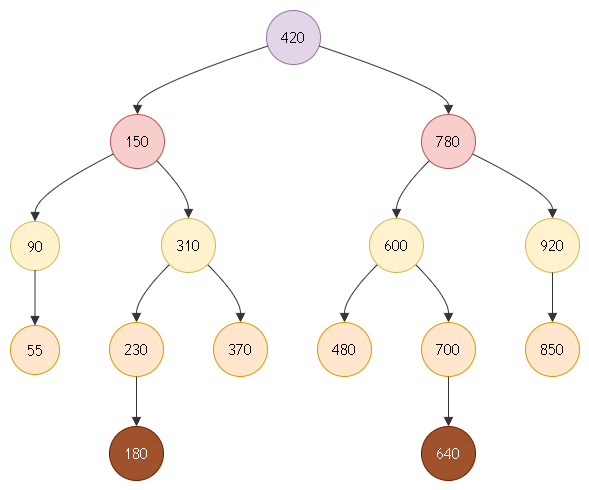

The diagram above was exported from draw.io. Its source (the exported page's mxGraphModel, read from the mxfile embedded in the PNG):
<mxGraphModel dx="649" dy="535" grid="1" gridSize="10" guides="1" tooltips="1" connect="1" arrows="1" fold="1" page="1" pageScale="1" pageWidth="850" pageHeight="1100" math="0" shadow="0">
  <root>
    <mxCell id="0" />
    <mxCell id="1" parent="0" />
    <UserObject label="" mermaidData="{&#10;  &quot;data&quot;: &quot;graph TD\nn420((420)) --&gt; n150((150))\nn420 --&gt; n780((780))\nn150 --&gt; n90((90))\nn150 --&gt; n310((310))\nn780 --&gt; n600((600))\nn780 --&gt; n920((920))\nn90 --&gt; n55((55))\nn310 --&gt; n230((230))\nn310 --&gt; n370((370))\nn600 --&gt; n480((480))\nn600 --&gt; n700((700))\nn920 --&gt; n850((850))\nn230 --&gt; n180((180))\nn700 --&gt; n640((640))\n&quot;,&#10;  &quot;config&quot;: null&#10;}" id="-P0tYHq1PWif93SqlOGs-1">
      <mxCell connectable="0" parent="1" style="group;transparentBounds=1;editIcon=1;lockedGroup=0;groupPadding=10;" vertex="1">
        <mxGeometry as="geometry" />
      </mxCell>
    </UserObject>
    <UserObject label="420" mermaidId="n:n420" mermaidBaseStyle="ellipse;html=1;aspect=fixed;strokeWidth=1;whiteSpace=wrap;fillColor=light-dark(#ECECFF,#1f2020);strokeColor=light-dark(#9370DB,#cccccc);fontColor=light-dark(#333333,#cccccc);fontFamily=Trebuchet MS,Verdana,Arial,sans-serif;fontSize=16;" mermaidBaseValue="420" id="-P0tYHq1PWif93SqlOGs-2">
      <mxCell parent="-P0tYHq1PWif93SqlOGs-1" style="ellipse;html=1;aspect=fixed;strokeWidth=1;whiteSpace=wrap;fillColor=#e1d5e7;strokeColor=#9673a6;fontFamily=Trebuchet MS,Verdana,Arial,sans-serif;fontSize=16;" vertex="1">
        <mxGeometry height="54" width="54" x="286" y="30" as="geometry" />
      </mxCell>
    </UserObject>
    <UserObject label="150" mermaidId="n:n150" mermaidBaseStyle="ellipse;html=1;aspect=fixed;strokeWidth=1;whiteSpace=wrap;fillColor=light-dark(#ECECFF,#1f2020);strokeColor=light-dark(#9370DB,#cccccc);fontColor=light-dark(#333333,#cccccc);fontFamily=Trebuchet MS,Verdana,Arial,sans-serif;fontSize=16;" mermaidBaseValue="150" id="-P0tYHq1PWif93SqlOGs-3">
      <mxCell parent="-P0tYHq1PWif93SqlOGs-1" style="ellipse;html=1;aspect=fixed;strokeWidth=1;whiteSpace=wrap;fillColor=#f8cecc;strokeColor=#b85450;fontFamily=Trebuchet MS,Verdana,Arial,sans-serif;fontSize=16;" vertex="1">
        <mxGeometry height="54" width="54" x="130" y="134" as="geometry" />
      </mxCell>
    </UserObject>
    <UserObject label="780" mermaidId="n:n780" mermaidBaseStyle="ellipse;html=1;aspect=fixed;strokeWidth=1;whiteSpace=wrap;fillColor=light-dark(#ECECFF,#1f2020);strokeColor=light-dark(#9370DB,#cccccc);fontColor=light-dark(#333333,#cccccc);fontFamily=Trebuchet MS,Verdana,Arial,sans-serif;fontSize=16;" mermaidBaseValue="780" id="-P0tYHq1PWif93SqlOGs-4">
      <mxCell parent="-P0tYHq1PWif93SqlOGs-1" style="ellipse;html=1;aspect=fixed;strokeWidth=1;whiteSpace=wrap;fillColor=#f8cecc;strokeColor=#b85450;fontFamily=Trebuchet MS,Verdana,Arial,sans-serif;fontSize=16;" vertex="1">
        <mxGeometry height="54" width="54" x="441" y="134" as="geometry" />
      </mxCell>
    </UserObject>
    <UserObject label="90" mermaidId="n:n90" mermaidBaseStyle="ellipse;html=1;aspect=fixed;strokeWidth=1;whiteSpace=wrap;fillColor=light-dark(#ECECFF,#1f2020);strokeColor=light-dark(#9370DB,#cccccc);fontColor=light-dark(#333333,#cccccc);fontFamily=Trebuchet MS,Verdana,Arial,sans-serif;fontSize=16;" mermaidBaseValue="90" id="-P0tYHq1PWif93SqlOGs-5">
      <mxCell parent="-P0tYHq1PWif93SqlOGs-1" style="ellipse;html=1;aspect=fixed;strokeWidth=1;whiteSpace=wrap;fillColor=#fff2cc;strokeColor=#d6b656;fontFamily=Trebuchet MS,Verdana,Arial,sans-serif;fontSize=16;" vertex="1">
        <mxGeometry height="49" width="49" x="30" y="241" as="geometry" />
      </mxCell>
    </UserObject>
    <UserObject label="310" mermaidId="n:n310" mermaidBaseStyle="ellipse;html=1;aspect=fixed;strokeWidth=1;whiteSpace=wrap;fillColor=light-dark(#ECECFF,#1f2020);strokeColor=light-dark(#9370DB,#cccccc);fontColor=light-dark(#333333,#cccccc);fontFamily=Trebuchet MS,Verdana,Arial,sans-serif;fontSize=16;" mermaidBaseValue="310" id="-P0tYHq1PWif93SqlOGs-6">
      <mxCell parent="-P0tYHq1PWif93SqlOGs-1" style="ellipse;html=1;aspect=fixed;strokeWidth=1;whiteSpace=wrap;fillColor=#fff2cc;strokeColor=#d6b656;fontFamily=Trebuchet MS,Verdana,Arial,sans-serif;fontSize=16;" vertex="1">
        <mxGeometry height="54" width="54" x="181" y="238" as="geometry" />
      </mxCell>
    </UserObject>
    <UserObject label="600" mermaidId="n:n600" mermaidBaseStyle="ellipse;html=1;aspect=fixed;strokeWidth=1;whiteSpace=wrap;fillColor=light-dark(#ECECFF,#1f2020);strokeColor=light-dark(#9370DB,#cccccc);fontColor=light-dark(#333333,#cccccc);fontFamily=Trebuchet MS,Verdana,Arial,sans-serif;fontSize=16;" mermaidBaseValue="600" id="-P0tYHq1PWif93SqlOGs-7">
      <mxCell parent="-P0tYHq1PWif93SqlOGs-1" style="ellipse;html=1;aspect=fixed;strokeWidth=1;whiteSpace=wrap;fillColor=#fff2cc;strokeColor=#d6b656;fontFamily=Trebuchet MS,Verdana,Arial,sans-serif;fontSize=16;" vertex="1">
        <mxGeometry height="54" width="54" x="389" y="238" as="geometry" />
      </mxCell>
    </UserObject>
    <UserObject label="920" mermaidId="n:n920" mermaidBaseStyle="ellipse;html=1;aspect=fixed;strokeWidth=1;whiteSpace=wrap;fillColor=light-dark(#ECECFF,#1f2020);strokeColor=light-dark(#9370DB,#cccccc);fontColor=light-dark(#333333,#cccccc);fontFamily=Trebuchet MS,Verdana,Arial,sans-serif;fontSize=16;" mermaidBaseValue="920" id="-P0tYHq1PWif93SqlOGs-8">
      <mxCell parent="-P0tYHq1PWif93SqlOGs-1" style="ellipse;html=1;aspect=fixed;strokeWidth=1;whiteSpace=wrap;fillColor=#fff2cc;strokeColor=#d6b656;fontFamily=Trebuchet MS,Verdana,Arial,sans-serif;fontSize=16;" vertex="1">
        <mxGeometry height="54" width="54" x="545" y="238" as="geometry" />
      </mxCell>
    </UserObject>
    <UserObject label="55" mermaidId="n:n55" mermaidBaseStyle="ellipse;html=1;aspect=fixed;strokeWidth=1;whiteSpace=wrap;fillColor=light-dark(#ECECFF,#1f2020);strokeColor=light-dark(#9370DB,#cccccc);fontColor=light-dark(#333333,#cccccc);fontFamily=Trebuchet MS,Verdana,Arial,sans-serif;fontSize=16;" mermaidBaseValue="55" id="-P0tYHq1PWif93SqlOGs-9">
      <mxCell parent="-P0tYHq1PWif93SqlOGs-1" style="ellipse;html=1;aspect=fixed;strokeWidth=1;whiteSpace=wrap;fillColor=#ffe6cc;strokeColor=#d79b00;fontFamily=Trebuchet MS,Verdana,Arial,sans-serif;fontSize=16;" vertex="1">
        <mxGeometry height="49" width="49" x="30" y="345" as="geometry" />
      </mxCell>
    </UserObject>
    <UserObject label="230" mermaidId="n:n230" mermaidBaseStyle="ellipse;html=1;aspect=fixed;strokeWidth=1;whiteSpace=wrap;fillColor=light-dark(#ECECFF,#1f2020);strokeColor=light-dark(#9370DB,#cccccc);fontColor=light-dark(#333333,#cccccc);fontFamily=Trebuchet MS,Verdana,Arial,sans-serif;fontSize=16;" mermaidBaseValue="230" id="-P0tYHq1PWif93SqlOGs-10">
      <mxCell parent="-P0tYHq1PWif93SqlOGs-1" style="ellipse;html=1;aspect=fixed;strokeWidth=1;whiteSpace=wrap;fillColor=#ffe6cc;strokeColor=#d79b00;fontFamily=Trebuchet MS,Verdana,Arial,sans-serif;fontSize=16;" vertex="1">
        <mxGeometry height="54" width="54" x="129" y="342" as="geometry" />
      </mxCell>
    </UserObject>
    <UserObject label="370" mermaidId="n:n370" mermaidBaseStyle="ellipse;html=1;aspect=fixed;strokeWidth=1;whiteSpace=wrap;fillColor=light-dark(#ECECFF,#1f2020);strokeColor=light-dark(#9370DB,#cccccc);fontColor=light-dark(#333333,#cccccc);fontFamily=Trebuchet MS,Verdana,Arial,sans-serif;fontSize=16;" mermaidBaseValue="370" id="-P0tYHq1PWif93SqlOGs-11">
      <mxCell parent="-P0tYHq1PWif93SqlOGs-1" style="ellipse;html=1;aspect=fixed;strokeWidth=1;whiteSpace=wrap;fillColor=#ffe6cc;strokeColor=#d79b00;fontFamily=Trebuchet MS,Verdana,Arial,sans-serif;fontSize=16;" vertex="1">
        <mxGeometry height="54" width="54" x="233" y="342" as="geometry" />
      </mxCell>
    </UserObject>
    <UserObject label="480" mermaidId="n:n480" mermaidBaseStyle="ellipse;html=1;aspect=fixed;strokeWidth=1;whiteSpace=wrap;fillColor=light-dark(#ECECFF,#1f2020);strokeColor=light-dark(#9370DB,#cccccc);fontColor=light-dark(#333333,#cccccc);fontFamily=Trebuchet MS,Verdana,Arial,sans-serif;fontSize=16;" mermaidBaseValue="480" id="-P0tYHq1PWif93SqlOGs-12">
      <mxCell parent="-P0tYHq1PWif93SqlOGs-1" style="ellipse;html=1;aspect=fixed;strokeWidth=1;whiteSpace=wrap;fillColor=#ffe6cc;strokeColor=#d79b00;fontFamily=Trebuchet MS,Verdana,Arial,sans-serif;fontSize=16;" vertex="1">
        <mxGeometry height="54" width="54" x="337" y="342" as="geometry" />
      </mxCell>
    </UserObject>
    <UserObject label="700" mermaidId="n:n700" mermaidBaseStyle="ellipse;html=1;aspect=fixed;strokeWidth=1;whiteSpace=wrap;fillColor=light-dark(#ECECFF,#1f2020);strokeColor=light-dark(#9370DB,#cccccc);fontColor=light-dark(#333333,#cccccc);fontFamily=Trebuchet MS,Verdana,Arial,sans-serif;fontSize=16;" mermaidBaseValue="700" id="-P0tYHq1PWif93SqlOGs-13">
      <mxCell parent="-P0tYHq1PWif93SqlOGs-1" style="ellipse;html=1;aspect=fixed;strokeWidth=1;whiteSpace=wrap;fillColor=#ffe6cc;strokeColor=#d79b00;fontFamily=Trebuchet MS,Verdana,Arial,sans-serif;fontSize=16;" vertex="1">
        <mxGeometry height="54" width="54" x="441" y="342" as="geometry" />
      </mxCell>
    </UserObject>
    <UserObject label="850" mermaidId="n:n850" mermaidBaseStyle="ellipse;html=1;aspect=fixed;strokeWidth=1;whiteSpace=wrap;fillColor=light-dark(#ECECFF,#1f2020);strokeColor=light-dark(#9370DB,#cccccc);fontColor=light-dark(#333333,#cccccc);fontFamily=Trebuchet MS,Verdana,Arial,sans-serif;fontSize=16;" mermaidBaseValue="850" id="-P0tYHq1PWif93SqlOGs-14">
      <mxCell parent="-P0tYHq1PWif93SqlOGs-1" style="ellipse;html=1;aspect=fixed;strokeWidth=1;whiteSpace=wrap;fillColor=#ffe6cc;strokeColor=#d79b00;fontFamily=Trebuchet MS,Verdana,Arial,sans-serif;fontSize=16;" vertex="1">
        <mxGeometry height="54" width="54" x="545" y="342" as="geometry" />
      </mxCell>
    </UserObject>
    <UserObject label="180" mermaidId="n:n180" mermaidBaseStyle="ellipse;html=1;aspect=fixed;strokeWidth=1;whiteSpace=wrap;fillColor=light-dark(#ECECFF,#1f2020);strokeColor=light-dark(#9370DB,#cccccc);fontColor=light-dark(#333333,#cccccc);fontFamily=Trebuchet MS,Verdana,Arial,sans-serif;fontSize=16;" mermaidBaseValue="180" id="-P0tYHq1PWif93SqlOGs-15">
      <mxCell parent="-P0tYHq1PWif93SqlOGs-1" style="ellipse;html=1;aspect=fixed;strokeWidth=1;whiteSpace=wrap;fillColor=#a0522d;strokeColor=#6D1F00;fontColor=#ffffff;fontFamily=Trebuchet MS,Verdana,Arial,sans-serif;fontSize=16;" vertex="1">
        <mxGeometry height="54" width="54" x="129" y="446" as="geometry" />
      </mxCell>
    </UserObject>
    <UserObject label="640" mermaidId="n:n640" mermaidBaseStyle="ellipse;html=1;aspect=fixed;strokeWidth=1;whiteSpace=wrap;fillColor=light-dark(#ECECFF,#1f2020);strokeColor=light-dark(#9370DB,#cccccc);fontColor=light-dark(#333333,#cccccc);fontFamily=Trebuchet MS,Verdana,Arial,sans-serif;fontSize=16;" mermaidBaseValue="640" id="-P0tYHq1PWif93SqlOGs-16">
      <mxCell parent="-P0tYHq1PWif93SqlOGs-1" style="ellipse;html=1;aspect=fixed;strokeWidth=1;whiteSpace=wrap;fillColor=#a0522d;strokeColor=#6D1F00;fontColor=#ffffff;fontFamily=Trebuchet MS,Verdana,Arial,sans-serif;fontSize=16;" vertex="1">
        <mxGeometry height="54" width="54" x="441" y="446" as="geometry" />
      </mxCell>
    </UserObject>
    <UserObject label="" mermaidId="e:n420-&gt;n150#0" mermaidBaseStyle="curved=1;startArrow=none;endArrow=block;endSize=7;strokeColor=light-dark(#333333,#cccccc);exitX=0;exitY=0.67;entryX=0.5;entryY=0;" mermaidBaseValue="" id="-P0tYHq1PWif93SqlOGs-17">
      <mxCell edge="1" parent="-P0tYHq1PWif93SqlOGs-1" source="-P0tYHq1PWif93SqlOGs-2" style="curved=1;startArrow=none;endArrow=block;endSize=7;strokeColor=light-dark(#333333,#cccccc);exitX=0;exitY=0.67;entryX=0.5;entryY=0;" target="-P0tYHq1PWif93SqlOGs-3">
        <mxGeometry relative="1" as="geometry">
          <Array as="points">
            <mxPoint x="157" y="109" />
          </Array>
        </mxGeometry>
      </mxCell>
    </UserObject>
    <UserObject label="" mermaidId="e:n420-&gt;n780#0" mermaidBaseStyle="curved=1;startArrow=none;endArrow=block;endSize=7;strokeColor=light-dark(#333333,#cccccc);exitX=1;exitY=0.67;entryX=0.5;entryY=0;" mermaidBaseValue="" id="-P0tYHq1PWif93SqlOGs-18">
      <mxCell edge="1" parent="-P0tYHq1PWif93SqlOGs-1" source="-P0tYHq1PWif93SqlOGs-2" style="curved=1;startArrow=none;endArrow=block;endSize=7;strokeColor=light-dark(#333333,#cccccc);exitX=1;exitY=0.67;entryX=0.5;entryY=0;" target="-P0tYHq1PWif93SqlOGs-4">
        <mxGeometry relative="1" as="geometry">
          <Array as="points">
            <mxPoint x="468" y="109" />
          </Array>
        </mxGeometry>
      </mxCell>
    </UserObject>
    <UserObject label="" mermaidId="e:n150-&gt;n90#0" mermaidBaseStyle="curved=1;startArrow=none;endArrow=block;endSize=7;strokeColor=light-dark(#333333,#cccccc);exitX=0;exitY=0.76;entryX=0.51;entryY=0;" mermaidBaseValue="" id="-P0tYHq1PWif93SqlOGs-19">
      <mxCell edge="1" parent="-P0tYHq1PWif93SqlOGs-1" source="-P0tYHq1PWif93SqlOGs-3" style="curved=1;startArrow=none;endArrow=block;endSize=7;strokeColor=light-dark(#333333,#cccccc);exitX=0;exitY=0.76;entryX=0.51;entryY=0;" target="-P0tYHq1PWif93SqlOGs-5">
        <mxGeometry relative="1" as="geometry">
          <Array as="points">
            <mxPoint x="55" y="213" />
          </Array>
        </mxGeometry>
      </mxCell>
    </UserObject>
    <UserObject label="" mermaidId="e:n150-&gt;n310#0" mermaidBaseStyle="curved=1;startArrow=none;endArrow=block;endSize=7;strokeColor=light-dark(#333333,#cccccc);exitX=1;exitY=1;entryX=0.5;entryY=0;" mermaidBaseValue="" id="-P0tYHq1PWif93SqlOGs-20">
      <mxCell edge="1" parent="-P0tYHq1PWif93SqlOGs-1" source="-P0tYHq1PWif93SqlOGs-3" style="curved=1;startArrow=none;endArrow=block;endSize=7;strokeColor=light-dark(#333333,#cccccc);exitX=1;exitY=1;entryX=0.5;entryY=0;" target="-P0tYHq1PWif93SqlOGs-6">
        <mxGeometry relative="1" as="geometry">
          <Array as="points">
            <mxPoint x="208" y="213" />
          </Array>
        </mxGeometry>
      </mxCell>
    </UserObject>
    <UserObject label="" mermaidId="e:n780-&gt;n600#0" mermaidBaseStyle="curved=1;startArrow=none;endArrow=block;endSize=7;strokeColor=light-dark(#333333,#cccccc);exitX=0;exitY=1;entryX=0.5;entryY=0;" mermaidBaseValue="" id="-P0tYHq1PWif93SqlOGs-21">
      <mxCell edge="1" parent="-P0tYHq1PWif93SqlOGs-1" source="-P0tYHq1PWif93SqlOGs-4" style="curved=1;startArrow=none;endArrow=block;endSize=7;strokeColor=light-dark(#333333,#cccccc);exitX=0;exitY=1;entryX=0.5;entryY=0;" target="-P0tYHq1PWif93SqlOGs-7">
        <mxGeometry relative="1" as="geometry">
          <Array as="points">
            <mxPoint x="416" y="213" />
          </Array>
        </mxGeometry>
      </mxCell>
    </UserObject>
    <UserObject label="" mermaidId="e:n780-&gt;n920#0" mermaidBaseStyle="curved=1;startArrow=none;endArrow=block;endSize=7;strokeColor=light-dark(#333333,#cccccc);exitX=1;exitY=0.76;entryX=0.5;entryY=0;" mermaidBaseValue="" id="-P0tYHq1PWif93SqlOGs-22">
      <mxCell edge="1" parent="-P0tYHq1PWif93SqlOGs-1" source="-P0tYHq1PWif93SqlOGs-4" style="curved=1;startArrow=none;endArrow=block;endSize=7;strokeColor=light-dark(#333333,#cccccc);exitX=1;exitY=0.76;entryX=0.5;entryY=0;" target="-P0tYHq1PWif93SqlOGs-8">
        <mxGeometry relative="1" as="geometry">
          <Array as="points">
            <mxPoint x="572" y="213" />
          </Array>
        </mxGeometry>
      </mxCell>
    </UserObject>
    <UserObject label="" mermaidId="e:n90-&gt;n55#0" mermaidBaseStyle="curved=1;startArrow=none;endArrow=block;endSize=7;strokeColor=light-dark(#333333,#cccccc);exitX=0.51;exitY=1;entryX=0.51;entryY=0;" mermaidBaseValue="" id="-P0tYHq1PWif93SqlOGs-23">
      <mxCell edge="1" parent="-P0tYHq1PWif93SqlOGs-1" source="-P0tYHq1PWif93SqlOGs-5" style="curved=1;startArrow=none;endArrow=block;endSize=7;strokeColor=light-dark(#333333,#cccccc);exitX=0.51;exitY=1;entryX=0.51;entryY=0;" target="-P0tYHq1PWif93SqlOGs-9">
        <mxGeometry relative="1" as="geometry">
          <Array as="points" />
        </mxGeometry>
      </mxCell>
    </UserObject>
    <UserObject label="" mermaidId="e:n310-&gt;n230#0" mermaidBaseStyle="curved=1;startArrow=none;endArrow=block;endSize=7;strokeColor=light-dark(#333333,#cccccc);exitX=0;exitY=1;entryX=0.5;entryY=0;" mermaidBaseValue="" id="-P0tYHq1PWif93SqlOGs-24">
      <mxCell edge="1" parent="-P0tYHq1PWif93SqlOGs-1" source="-P0tYHq1PWif93SqlOGs-6" style="curved=1;startArrow=none;endArrow=block;endSize=7;strokeColor=light-dark(#333333,#cccccc);exitX=0;exitY=1;entryX=0.5;entryY=0;" target="-P0tYHq1PWif93SqlOGs-10">
        <mxGeometry relative="1" as="geometry">
          <Array as="points">
            <mxPoint x="156" y="317" />
          </Array>
        </mxGeometry>
      </mxCell>
    </UserObject>
    <UserObject label="" mermaidId="e:n310-&gt;n370#0" mermaidBaseStyle="curved=1;startArrow=none;endArrow=block;endSize=7;strokeColor=light-dark(#333333,#cccccc);exitX=1;exitY=1;entryX=0.5;entryY=0;" mermaidBaseValue="" id="-P0tYHq1PWif93SqlOGs-25">
      <mxCell edge="1" parent="-P0tYHq1PWif93SqlOGs-1" source="-P0tYHq1PWif93SqlOGs-6" style="curved=1;startArrow=none;endArrow=block;endSize=7;strokeColor=light-dark(#333333,#cccccc);exitX=1;exitY=1;entryX=0.5;entryY=0;" target="-P0tYHq1PWif93SqlOGs-11">
        <mxGeometry relative="1" as="geometry">
          <Array as="points">
            <mxPoint x="260" y="317" />
          </Array>
        </mxGeometry>
      </mxCell>
    </UserObject>
    <UserObject label="" mermaidId="e:n600-&gt;n480#0" mermaidBaseStyle="curved=1;startArrow=none;endArrow=block;endSize=7;strokeColor=light-dark(#333333,#cccccc);exitX=0;exitY=1;entryX=0.5;entryY=0;" mermaidBaseValue="" id="-P0tYHq1PWif93SqlOGs-26">
      <mxCell edge="1" parent="-P0tYHq1PWif93SqlOGs-1" source="-P0tYHq1PWif93SqlOGs-7" style="curved=1;startArrow=none;endArrow=block;endSize=7;strokeColor=light-dark(#333333,#cccccc);exitX=0;exitY=1;entryX=0.5;entryY=0;" target="-P0tYHq1PWif93SqlOGs-12">
        <mxGeometry relative="1" as="geometry">
          <Array as="points">
            <mxPoint x="364" y="317" />
          </Array>
        </mxGeometry>
      </mxCell>
    </UserObject>
    <UserObject label="" mermaidId="e:n600-&gt;n700#0" mermaidBaseStyle="curved=1;startArrow=none;endArrow=block;endSize=7;strokeColor=light-dark(#333333,#cccccc);exitX=1;exitY=1;entryX=0.5;entryY=0;" mermaidBaseValue="" id="-P0tYHq1PWif93SqlOGs-27">
      <mxCell edge="1" parent="-P0tYHq1PWif93SqlOGs-1" source="-P0tYHq1PWif93SqlOGs-7" style="curved=1;startArrow=none;endArrow=block;endSize=7;strokeColor=light-dark(#333333,#cccccc);exitX=1;exitY=1;entryX=0.5;entryY=0;" target="-P0tYHq1PWif93SqlOGs-13">
        <mxGeometry relative="1" as="geometry">
          <Array as="points">
            <mxPoint x="468" y="317" />
          </Array>
        </mxGeometry>
      </mxCell>
    </UserObject>
    <UserObject label="" mermaidId="e:n920-&gt;n850#0" mermaidBaseStyle="curved=1;startArrow=none;endArrow=block;endSize=7;strokeColor=light-dark(#333333,#cccccc);exitX=0.5;exitY=1;entryX=0.5;entryY=0;" mermaidBaseValue="" id="-P0tYHq1PWif93SqlOGs-28">
      <mxCell edge="1" parent="-P0tYHq1PWif93SqlOGs-1" source="-P0tYHq1PWif93SqlOGs-8" style="curved=1;startArrow=none;endArrow=block;endSize=7;strokeColor=light-dark(#333333,#cccccc);exitX=0.5;exitY=1;entryX=0.5;entryY=0;" target="-P0tYHq1PWif93SqlOGs-14">
        <mxGeometry relative="1" as="geometry">
          <Array as="points" />
        </mxGeometry>
      </mxCell>
    </UserObject>
    <UserObject label="" mermaidId="e:n230-&gt;n180#0" mermaidBaseStyle="curved=1;startArrow=none;endArrow=block;endSize=7;strokeColor=light-dark(#333333,#cccccc);exitX=0.5;exitY=1;entryX=0.5;entryY=0;" mermaidBaseValue="" id="-P0tYHq1PWif93SqlOGs-29">
      <mxCell edge="1" parent="-P0tYHq1PWif93SqlOGs-1" source="-P0tYHq1PWif93SqlOGs-10" style="curved=1;startArrow=none;endArrow=block;endSize=7;strokeColor=light-dark(#333333,#cccccc);exitX=0.5;exitY=1;entryX=0.5;entryY=0;" target="-P0tYHq1PWif93SqlOGs-15">
        <mxGeometry relative="1" as="geometry">
          <Array as="points" />
        </mxGeometry>
      </mxCell>
    </UserObject>
    <UserObject label="" mermaidId="e:n700-&gt;n640#0" mermaidBaseStyle="curved=1;startArrow=none;endArrow=block;endSize=7;strokeColor=light-dark(#333333,#cccccc);exitX=0.5;exitY=1;entryX=0.5;entryY=0;" mermaidBaseValue="" id="-P0tYHq1PWif93SqlOGs-30">
      <mxCell edge="1" parent="-P0tYHq1PWif93SqlOGs-1" source="-P0tYHq1PWif93SqlOGs-13" style="curved=1;startArrow=none;endArrow=block;endSize=7;strokeColor=light-dark(#333333,#cccccc);exitX=0.5;exitY=1;entryX=0.5;entryY=0;" target="-P0tYHq1PWif93SqlOGs-16">
        <mxGeometry relative="1" as="geometry">
          <Array as="points" />
        </mxGeometry>
      </mxCell>
    </UserObject>
  </root>
</mxGraphModel>